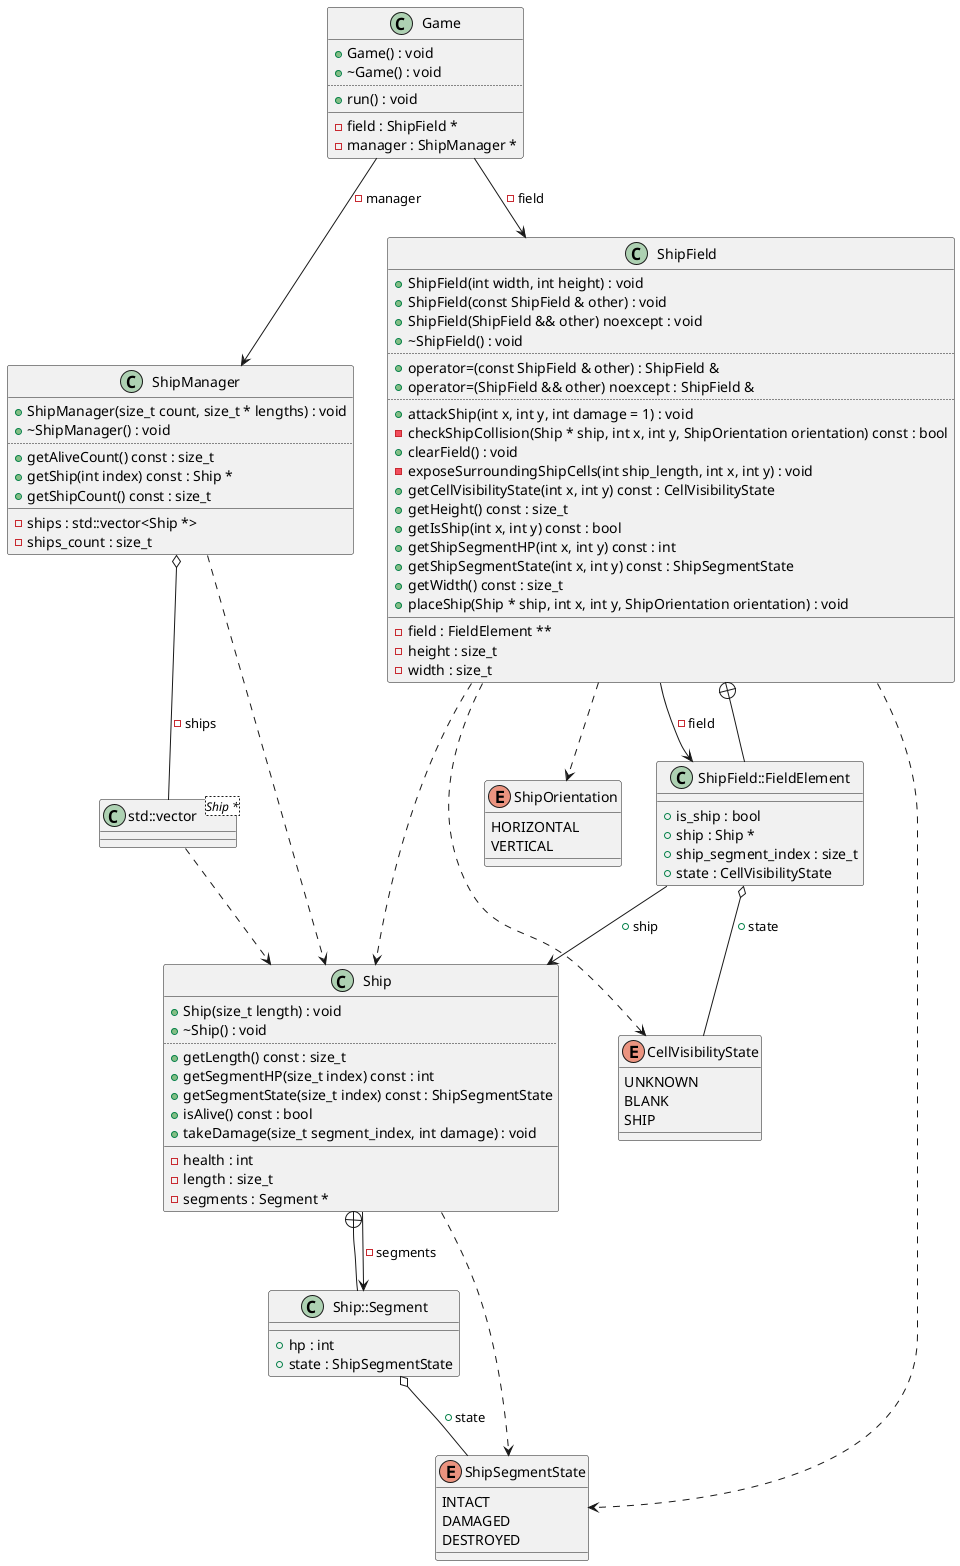

The diagram above was rendered by PlantUML. Its source (embedded in the PNG):
@startuml
class "std::vector<Ship *>" as C_0007462257846685508834
class C_0007462257846685508834 {
__
}
enum "ShipSegmentState" as C_0014256742677139282670
enum C_0014256742677139282670 {
INTACT
DAMAGED
DESTROYED
}
enum "ShipOrientation" as C_0002579181642537833876
enum C_0002579181642537833876 {
HORIZONTAL
VERTICAL
}
enum "CellVisibilityState" as C_0003333043679234439357
enum C_0003333043679234439357 {
UNKNOWN
BLANK
SHIP
}
class "Ship" as C_0014529657433315016423
class C_0014529657433315016423 {
+Ship(size_t length) : void
+~Ship() : void
..
+getLength() const : size_t
+getSegmentHP(size_t index) const : int
+getSegmentState(size_t index) const : ShipSegmentState
+isAlive() const : bool
+takeDamage(size_t segment_index, int damage) : void
__
-health : int
-length : size_t
-segments : Segment *
}
class "Ship::Segment" as C_0000674658759292391449
class C_0000674658759292391449 {
__
+hp : int
+state : ShipSegmentState
}
class "ShipField" as C_0003843296779074973901
class C_0003843296779074973901 {
+ShipField(int width, int height) : void
+ShipField(const ShipField & other) : void
+ShipField(ShipField && other) noexcept : void
+~ShipField() : void
..
+operator=(const ShipField & other) : ShipField &
+operator=(ShipField && other) noexcept : ShipField &
..
+attackShip(int x, int y, int damage = 1) : void
-checkShipCollision(Ship * ship, int x, int y, ShipOrientation orientation) const : bool
+clearField() : void
-exposeSurroundingShipCells(int ship_length, int x, int y) : void
+getCellVisibilityState(int x, int y) const : CellVisibilityState
+getHeight() const : size_t
+getIsShip(int x, int y) const : bool
+getShipSegmentHP(int x, int y) const : int
+getShipSegmentState(int x, int y) const : ShipSegmentState
+getWidth() const : size_t
+placeShip(Ship * ship, int x, int y, ShipOrientation orientation) : void
__
-field : FieldElement **
-height : size_t
-width : size_t
}
class "ShipField::FieldElement" as C_0000316359785794417378
class C_0000316359785794417378 {
__
+is_ship : bool
+ship : Ship *
+ship_segment_index : size_t
+state : CellVisibilityState
}
class "ShipManager" as C_0017499122254539489506
class C_0017499122254539489506 {
+ShipManager(size_t count, size_t * lengths) : void
+~ShipManager() : void
..
+getAliveCount() const : size_t
+getShip(int index) const : Ship *
+getShipCount() const : size_t
__
-ships : std::vector<Ship *>
-ships_count : size_t
}
class "Game" as C_0017470460303031448044
class C_0017470460303031448044 {
+Game() : void
+~Game() : void
..
+run() : void
__
-field : ShipField *
-manager : ShipManager *
}
C_0007462257846685508834 ..> C_0014529657433315016423
C_0014529657433315016423 ..> C_0014256742677139282670
C_0014529657433315016423 --> C_0000674658759292391449 : -segments
C_0000674658759292391449 --+ C_0014529657433315016423
C_0000674658759292391449 o-- C_0014256742677139282670 : +state
C_0003843296779074973901 ..> C_0014529657433315016423
C_0003843296779074973901 ..> C_0002579181642537833876
C_0003843296779074973901 ..> C_0003333043679234439357
C_0003843296779074973901 ..> C_0014256742677139282670
C_0003843296779074973901 --> C_0000316359785794417378 : -field
C_0000316359785794417378 --+ C_0003843296779074973901
C_0000316359785794417378 o-- C_0003333043679234439357 : +state
C_0000316359785794417378 --> C_0014529657433315016423 : +ship
C_0017499122254539489506 ..> C_0014529657433315016423
C_0017499122254539489506 o-- C_0007462257846685508834 : -ships
C_0017470460303031448044 --> C_0003843296779074973901 : -field
C_0017470460303031448044 --> C_0017499122254539489506 : -manager

'Generated with clang-uml, version 0.5.5
'LLVM version clang version 18.1.8
@enduml